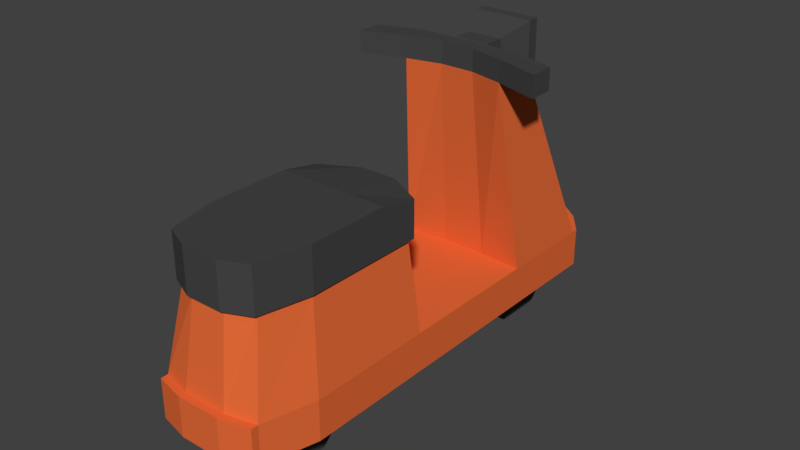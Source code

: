 # Source: MOPED_01.blend  (saved by Blender 2.79.0; exported with 4.5.12 LTS)
import bpy
from mathutils import Matrix  # noqa: F401  (used for matrix-valued properties, if any)

bpy.ops.wm.read_factory_settings(use_empty=True)
scene = bpy.context.scene
scene.name = 'Scene'

# ---- collections
col_collection_1 = bpy.data.collections.new('Collection 1'); scene.collection.children.link(col_collection_1)

# ---- materials (node trees are filled in below, after node groups)
mat_material = bpy.data.materials.new('Material')
mat_material.alpha_threshold = 0.0
mat_material.use_transparent_shadow = False
mat_material.diffuse_color = (0.8, 0.1484, 0.04045, 1.0)
mat_material.roughness = 0.5
mat_material.line_color = (0.0, 0.0, 0.0, 1.0)
mat_material_001 = bpy.data.materials.new('Material.001')
mat_material_001.alpha_threshold = 0.0
mat_material_001.use_transparent_shadow = False
mat_material_001.diffuse_color = (0.06125, 0.06125, 0.06125, 1.0)
mat_material_001.roughness = 0.5
mat_material_002 = bpy.data.materials.new('Material.002')
mat_material_002.alpha_threshold = 0.0
mat_material_002.use_transparent_shadow = False
mat_material_002.diffuse_color = (0.6654, 0.7605, 0.7991, 1.0)
mat_material_002.roughness = 0.5

# ---- material node trees

# ---- world
world_world = bpy.data.worlds.new('World'); scene.world = world_world
world_world.color = (0.05088, 0.05088, 0.05088)
world_world.use_sun_shadow = False
world_world.sun_shadow_jitter_overblur = 0.0
world_world.cycles.sampling_method = 'MANUAL'

# ---- meshes
me_cube = bpy.data.meshes.new('Cube')
me_cube.from_pydata([(0.2331, 2.915, 0.2553), (0.2858, -0.9034, 0.2553), (-0.852, -0.9034, 0.2553), (-0.7994, 2.915, 0.2553), (0.2331, 2.915, 0.5925), (0.2858, -0.9034, 0.5925), (-0.852, -0.9034, 0.5925), (-0.7994, 2.915, 0.5925), (-0.04417, 2.998, 0.2553), (-0.5221, 2.998, 0.2553), (-0.04417, -0.8317, 0.2553), (-0.5221, -0.8317, 0.2553), (-0.04417, 3.081, 0.5925), (-0.5221, 3.081, 0.5925), (-0.04417, -0.9652, 0.5925), (-0.5221, -0.9652, 0.5925), (0.4338, 2.709, 0.2553), (0.4338, 1.865, 0.2553), (-1.0, 1.865, 0.2553), (-1.0, 2.709, 0.2553), (0.4338, 2.709, 0.5925), (0.4338, 1.865, 0.5925), (-1.0, 1.865, 0.5925), (-1.0, 2.709, 0.5925), (-0.04417, 2.931, 0.5925), (-0.04417, 1.897, 0.5925), (-0.5221, 2.931, 0.5925), (-0.5221, 1.897, 0.5925), (-0.04417, 1.952, 0.2553), (-0.04417, 2.709, 0.2553), (-0.5221, 1.952, 0.2553), (-0.5221, 2.709, 0.2553), (0.2802, 2.045, 2.206), (0.2802, 1.672, 2.206), (-0.8464, 1.672, 2.206), (-0.8464, 2.045, 2.206), (-0.09536, 2.163, 2.08), (-0.09536, 1.743, 2.206), (-0.4709, 2.163, 2.08), (-0.4709, 1.743, 2.206), (0.4338, 0.6154, 0.2553), (0.4338, 0.6154, 0.5925), (-0.04417, 0.6154, 0.5925), (-0.5221, 0.6154, 0.5925), (-1.0, 0.6154, 0.2553), (-1.0, 0.6154, 0.5925), (-0.04417, 0.6154, 0.2553), (-0.5221, 0.6154, 0.2553), (0.288, 0.6154, 1.329), (0.1701, -0.7633, 1.329), (-0.4735, -0.86, 1.329), (-0.7364, -0.7633, 1.329), (-0.09275, -0.86, 1.329), (-0.09275, 0.6154, 1.329), (-0.4735, 0.6154, 1.329), (-0.8542, 0.6154, 1.329), (0.3176, 0.6537, 1.329), (0.1936, -0.8016, 1.329), (-0.4834, -0.8982, 1.329), (-0.7599, -0.8016, 1.329), (-0.08288, -0.8982, 1.329), (-0.08288, 0.8232, 1.329), (-0.4834, 0.8232, 1.329), (-0.8839, 0.6537, 1.329), (0.3176, 0.6537, 1.643), (0.1936, -0.8016, 1.708), (-0.4834, -0.8982, 1.708), (-0.7599, -0.8016, 1.708), (-0.08288, -0.8982, 1.708), (-0.08288, 0.8232, 1.643), (-0.4834, 0.8232, 1.643), (-0.8839, 0.6537, 1.643), (-0.5221, -0.8317, 0.04747), (-0.04417, -0.8317, 0.04747), (-0.5221, 2.998, 0.04747), (-0.04417, 2.998, 0.04747), (0.4338, 2.28, 0.2553), (-1.0, 2.28, 0.2553), (0.4338, 2.28, 0.5925), (-1.0, 2.28, 0.5925), (-0.04417, 2.28, 0.2553), (-0.5221, 2.28, 0.2553), (0.2802, 1.884, 2.206), (-0.8464, 1.884, 2.206), (-0.09536, 1.884, 2.206), (-0.4709, 1.884, 2.206), (0.4338, -0.0429, 0.2553), (0.4338, -0.4585, 0.2553), (0.4338, -0.0429, 0.5925), (0.4338, -0.4585, 0.5925), (-1.0, -0.4585, 0.2553), (-1.0, -0.0429, 0.2553), (-1.0, -0.4585, 0.5925), (-1.0, -0.0429, 0.5925), (-0.04417, -0.4585, 0.2553), (-0.04417, -0.0429, 0.2553), (-0.5221, -0.4585, 0.2553), (-0.5221, -0.0429, 0.2553), (0.288, 0.01258, 1.329), (0.288, -0.3564, 1.329), (-0.8542, -0.3564, 1.329), (-0.8542, 0.01258, 1.329), (0.3176, 0.02052, 1.329), (0.3176, -0.3739, 1.329), (-0.8839, -0.3739, 1.329), (-0.8839, 0.02052, 1.329), (0.3176, 0.02052, 1.708), (0.3176, -0.3739, 1.708), (-0.08288, 0.02052, 1.708), (-0.08288, -0.3739, 1.708), (-0.4834, 0.02052, 1.708), (-0.4834, -0.3739, 1.708), (-0.8839, -0.3739, 1.708), (-0.8839, 0.02052, 1.708), (-1.0, 0.2697, 0.2553), (-1.0, 0.2697, 0.5925), (-0.04417, 0.2697, 0.2553), (-0.5221, 0.2697, 0.2553), (-0.8542, 0.2917, 1.329), (-0.8839, 0.3179, 1.329), (-0.8839, 0.3179, 1.708), (0.4338, 0.2697, 0.2553), (0.4338, 0.2697, 0.5925), (0.288, 0.2917, 1.329), (0.3176, 0.3179, 1.329), (0.3176, 0.3179, 1.708), (-0.08288, 0.3179, 1.708), (-0.4834, 0.3179, 1.708), (-0.04417, 2.709, -0.2398), (-0.5221, 2.709, -0.2398), (-0.04417, 2.28, -0.2398), (-0.5221, 2.28, -0.2398), (-0.04417, 1.952, 0.04747), (-0.5221, 1.952, 0.04747), (-0.04417, -0.4585, -0.2398), (-0.04417, -0.0429, -0.2398), (-0.5221, -0.4585, -0.2398), (-0.5221, -0.0429, -0.2398), (-0.04417, 0.2697, 0.04747), (-0.5221, 0.2697, 0.04747), (0.2802, 1.884, 2.387), (0.2802, 1.672, 2.387), (-0.09536, 1.884, 2.387), (-0.09536, 1.743, 2.387), (-0.4709, 1.884, 2.387), (-0.4709, 1.743, 2.387), (-0.8464, 1.672, 2.387), (-0.8464, 1.884, 2.387), (0.7598, 1.761, 2.206), (0.7598, 1.548, 2.206), (0.7598, 1.761, 2.387), (0.7598, 1.548, 2.387), (-1.312, 1.548, 2.206), (-1.312, 1.761, 2.206), (-1.312, 1.548, 2.387), (-1.312, 1.761, 2.387), (-0.5221, 3.142, 0.2553), (-0.7994, 2.975, 0.2553), (0.2331, 2.975, 0.2553), (0.2331, 2.975, 0.5925), (-1.0, 2.769, 0.2553), (-0.7994, 2.975, 0.5925), (-0.5221, 3.142, 0.5925), (-1.0, 2.769, 0.5925), (-0.04417, 3.142, 0.2553), (-0.04417, 3.142, 0.5925), (0.4338, 2.769, 0.2553), (0.4338, 2.769, 0.5925), (-0.5221, -1.028, 0.2553), (-0.852, -0.9665, 0.2553), (0.2858, -0.9665, 0.2553), (0.2858, -0.9665, 0.5925), (-0.852, -0.9665, 0.5925), (-0.5221, -1.028, 0.5925), (-0.04417, -1.028, 0.2553), (-0.04417, -1.028, 0.5925), (-0.4709, 2.092, 2.381), (-0.09536, 2.092, 2.381), (-0.09536, 1.931, 2.381), (-0.4709, 1.931, 2.381), (-0.6112, 2.337, 1.952), (0.04496, 2.337, 1.952), (-0.6112, 2.33, 2.492), (0.04496, 2.33, 2.492), (-0.6112, 2.437, 1.953), (0.04496, 2.437, 1.953), (-0.6112, 2.43, 2.493), (0.04496, 2.43, 2.493)], [], [(96, 11, 2, 90), (122, 41, 48, 123), (87, 89, 5, 1), (2, 11, 168, 169), (13, 12, 165, 162), (20, 16, 166, 167), (8, 9, 156, 164), (128, 130, 131, 129), (10, 1, 170, 174), (5, 14, 175, 171), (6, 15, 50, 51), (42, 43, 54, 53), (87, 1, 10, 94), (117, 116, 138, 139), (80, 28, 132, 130), (29, 80, 130, 128), (0, 16, 29, 8), (76, 17, 28, 80), (12, 13, 26, 24), (24, 26, 38, 36), (4, 12, 24, 20), (20, 24, 36, 32), (44, 45, 22, 18), (77, 79, 23, 19), (12, 4, 159, 165), (76, 78, 21, 17), (13, 7, 23, 26), (26, 23, 35, 38), (9, 31, 19, 3), (81, 30, 18, 77), (34, 39, 145, 146), (82, 140, 150, 148), (82, 84, 142, 140), (22, 27, 39, 34), (79, 22, 34, 83), (78, 20, 32, 82), (25, 21, 33, 37), (27, 25, 37, 39), (114, 115, 45, 44), (28, 46, 47, 30), (17, 40, 46, 28), (25, 27, 43, 42), (21, 25, 42, 41), (17, 21, 41, 40), (27, 22, 45, 43), (30, 47, 44, 18), (52, 49, 57, 60), (100, 51, 59, 104), (48, 53, 61, 56), (15, 14, 52, 50), (92, 6, 51, 100), (43, 45, 55, 54), (41, 42, 53, 48), (14, 5, 49, 52), (56, 61, 69, 64), (59, 58, 66, 67), (58, 60, 68, 66), (123, 48, 56, 124), (54, 55, 63, 62), (53, 54, 62, 61), (50, 52, 60, 58), (51, 50, 58, 59), (111, 112, 67, 66), (107, 109, 68, 65), (109, 111, 66, 68), (104, 59, 67, 112), (60, 57, 65, 68), (124, 56, 64, 125), (62, 63, 71, 70), (61, 62, 70, 69), (130, 132, 133, 131), (75, 128, 129, 74), (134, 73, 72, 136), (7, 13, 162, 161), (21, 78, 82, 33), (23, 79, 83, 35), (38, 35, 83, 85), (32, 36, 84, 82), (38, 85, 179, 176), (31, 81, 77, 19), (16, 20, 78, 76), (18, 22, 79, 77), (16, 76, 80, 29), (116, 95, 135, 138), (57, 103, 107, 65), (103, 102, 106, 107), (119, 105, 113, 120), (105, 104, 112, 113), (126, 127, 110, 108), (108, 110, 111, 109), (125, 126, 108, 106), (106, 108, 109, 107), (127, 120, 113, 110), (110, 113, 112, 111), (49, 99, 103, 57), (99, 98, 102, 103), (115, 93, 101, 118), (93, 92, 100, 101), (118, 101, 105, 119), (101, 100, 104, 105), (2, 6, 92, 90), (90, 92, 93, 91), (8, 29, 128, 75), (96, 97, 137, 136), (121, 86, 95, 116), (86, 87, 94, 95), (121, 122, 88, 86), (86, 88, 89, 87), (5, 89, 99, 49), (89, 88, 98, 99), (117, 97, 91, 114), (97, 96, 90, 91), (47, 117, 114, 44), (40, 41, 122, 121), (40, 121, 116, 46), (46, 116, 117, 47), (55, 118, 119, 63), (45, 115, 118, 55), (70, 71, 120, 127), (64, 69, 126, 125), (69, 70, 127, 126), (63, 119, 120, 71), (102, 124, 125, 106), (98, 123, 124, 102), (91, 93, 115, 114), (88, 122, 123, 98), (138, 135, 137, 139), (135, 134, 136, 137), (31, 9, 74, 129), (97, 117, 139, 137), (30, 81, 131, 133), (9, 8, 75, 74), (94, 10, 73, 134), (81, 31, 129, 131), (95, 94, 134, 135), (10, 11, 72, 73), (11, 96, 136, 72), (28, 30, 133, 132), (142, 144, 145, 143), (140, 142, 143, 141), (144, 147, 146, 145), (146, 147, 155, 154), (37, 33, 141, 143), (39, 37, 143, 145), (84, 85, 144, 142), (85, 83, 147, 144), (149, 148, 150, 151), (33, 82, 148, 149), (140, 141, 151, 150), (141, 33, 149, 151), (153, 152, 154, 155), (147, 83, 153, 155), (83, 34, 152, 153), (34, 146, 154, 152), (160, 163, 161, 157), (162, 156, 157, 161), (159, 158, 164, 165), (158, 159, 167, 166), (156, 162, 165, 164), (23, 7, 161, 163), (16, 0, 158, 166), (9, 3, 157, 156), (4, 20, 167, 159), (3, 19, 160, 157), (0, 8, 164, 158), (19, 23, 163, 160), (168, 173, 172, 169), (170, 171, 175, 174), (174, 175, 173, 168), (15, 6, 172, 173), (14, 15, 173, 175), (6, 2, 169, 172), (11, 10, 174, 168), (1, 5, 171, 170), (177, 176, 179, 178), (85, 84, 178, 179), (84, 36, 177, 178), (177, 36, 181, 183), (182, 183, 187, 186), (38, 176, 182, 180), (36, 38, 180, 181), (176, 177, 183, 182), (185, 184, 186, 187), (180, 182, 186, 184), (181, 180, 184, 185), (183, 181, 185, 187)])
me_cube.polygons.foreach_set('material_index', [0, 0, 0, 0, 0, 0, 0, 1, 0, 0, 0, 0, 0, 1, 1, 1, 0, 0, 0, 0, 0, 0, 0, 0, 0, 0, 0, 0, 0, 0, 1, 1, 1, 0, 0, 0, 0, 0, 0, 0, 0, 0, 0, 0, 0, 0, 1, 1, 1, 0, 0, 0, 0, 0, 1, 1, 1, 1, 1, 1, 1, 1, 1, 1, 1, 1, 1, 1, 1, 1, 1, 1, 1, 0, 0, 0, 0, 0, 1, 0, 0, 0, 0, 1, 1, 1, 1, 1, 1, 1, 1, 1, 1, 1, 1, 1, 0, 0, 1, 1, 0, 0, 1, 1, 0, 0, 0, 0, 0, 0, 0, 0, 0, 0, 0, 0, 1, 0, 1, 1, 1, 1, 1, 1, 0, 0, 1, 1, 1, 1, 1, 1, 1, 1, 1, 1, 1, 1, 1, 1, 1, 1, 1, 1, 1, 1, 1, 1, 1, 1, 1, 1, 1, 1, 0, 0, 0, 0, 0, 0, 0, 0, 0, 0, 0, 0, 0, 0, 0, 0, 0, 0, 0, 0, 1, 1, 1, 1, 1, 1, 1, 1, 2, 1, 1, 1])
me_cube.materials.append(mat_material)
me_cube.materials.append(mat_material_001)
me_cube.materials.append(mat_material_002)
me_cube.use_remesh_preserve_volume = False
me_cube.use_remesh_preserve_attributes = False
me_cube.use_mirror_vertex_groups = False
me_cube.update()

# ---- objects
ob_cube = bpy.data.objects.new('Cube', me_cube)

# ---- transforms, parenting, visibility, modifiers, constraints
ob_cube.location = (0.0, 0.0, 0.0)
ob_cube.scale = (0.7861, 1.0, 1.0)
ob_cube.lock_rotations_4d = False
ob_cube.empty_display_type = 'ARROWS'
ob_cube.lineart.crease_threshold = 0.0

# ---- collection membership
col_collection_1.objects.link(ob_cube)

# ---- scene / render settings (as saved in the file)
scene.frame_start = 1; scene.frame_end = 250; scene.frame_set(1)
scene.render.engine = 'BLENDER_EEVEE_NEXT'
scene.render.resolution_percentage = 50
scene.render.dither_intensity = 0.0
scene.cycles.use_denoising = False
scene.cycles.samples = 128
scene.cycles.sampling_pattern = 'TABULATED_SOBOL'
scene.cycles.use_adaptive_sampling = False
scene.cycles.use_light_tree = False
scene.cycles.blur_glossy = 0.0
scene.cycles.sample_clamp_indirect = 0.0
scene.view_settings.view_transform = 'Standard'
bpy.context.view_layer.update()

# ---- added for rendering (the .blend has no active camera and no usable light): camera, sun
cam_auto = bpy.data.cameras.new('AutoCamera')
cam_auto.lens = 50.0
cam_auto.sensor_width = 36.0
cam_auto.clip_end = 1000.0
ob_auto_camera = bpy.data.objects.new('AutoCamera', cam_auto)
scene.collection.objects.link(ob_auto_camera)
ob_auto_camera.location = (4.63608, -4.76691, 5.0092)
ob_auto_camera.rotation_euler = (1.09748, -7.21219e-08, 0.694738)
scene.camera = ob_auto_camera
light_auto_sun = bpy.data.lights.new('AutoSun', 'SUN')
light_auto_sun.energy = 3.0
light_auto_sun.angle = 0.0523599
ob_auto_sun = bpy.data.objects.new('AutoSun', light_auto_sun)
scene.collection.objects.link(ob_auto_sun)
ob_auto_sun.rotation_euler = (0.872665, 0.174533, 0.523599)
bpy.context.view_layer.update()
